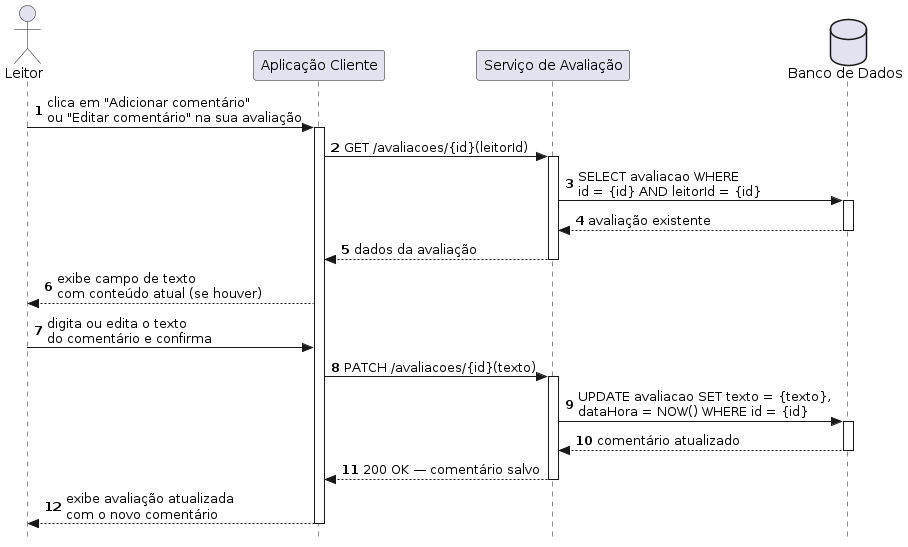

The diagram above was rendered by PlantUML. Its source (embedded in the PNG):
@startuml
autonumber
skinparam style strictuml

actor Leitor as "Leitor"
participant Client           as "Aplicação Cliente"
participant ServiceAvaliacao as "Serviço de Avaliação"
database    BD               as "Banco de Dados"

Leitor -> Client : clica em "Adicionar comentário"\nou "Editar comentário" na sua avaliação
activate Client

Client -> ServiceAvaliacao : GET /avaliacoes/{id}(leitorId)
activate ServiceAvaliacao
ServiceAvaliacao -> BD : SELECT avaliacao WHERE\nid = {id} AND leitorId = {id}
activate BD
BD --> ServiceAvaliacao : avaliação existente
deactivate BD
ServiceAvaliacao --> Client : dados da avaliação
deactivate ServiceAvaliacao

Client --> Leitor : exibe campo de texto\ncom conteúdo atual (se houver)

Leitor -> Client : digita ou edita o texto\ndo comentário e confirma

Client -> ServiceAvaliacao : PATCH /avaliacoes/{id}(texto)
activate ServiceAvaliacao

ServiceAvaliacao -> BD : UPDATE avaliacao SET texto = {texto},\ndataHora = NOW() WHERE id = {id}
activate BD
BD --> ServiceAvaliacao : comentário atualizado
deactivate BD

ServiceAvaliacao --> Client : 200 OK — comentário salvo
deactivate ServiceAvaliacao

Client --> Leitor : exibe avaliação atualizada\ncom o novo comentário
deactivate Client
@enduml